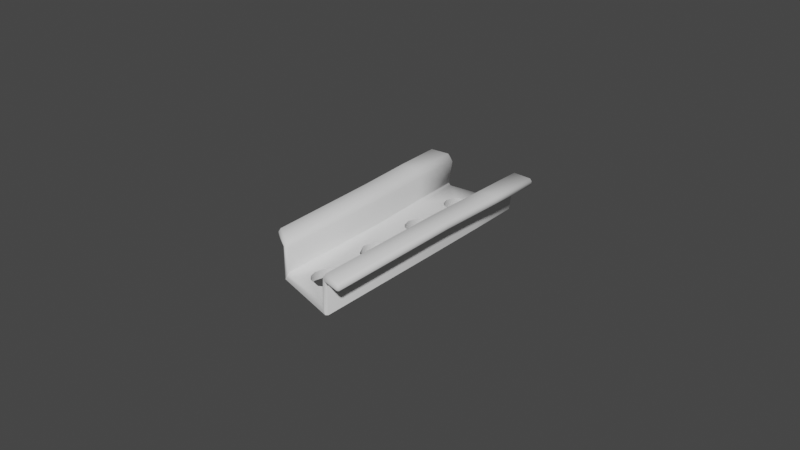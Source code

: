 # Source: Materials.blend  (saved by Blender 3.2.14; exported with 4.5.12 LTS)
import bpy
from mathutils import Matrix  # noqa: F401  (used for matrix-valued properties, if any)

bpy.ops.wm.read_factory_settings(use_empty=True)
scene = bpy.context.scene
scene.name = 'Scene'

# ---- collections
col_collection = bpy.data.collections.new('Collection'); scene.collection.children.link(col_collection)
col_collection_2 = bpy.data.collections.new('Collection 2'); scene.collection.children.link(col_collection_2)

# ---- node groups
ng_auto_smooth = bpy.data.node_groups.new('Auto Smooth', 'GeometryNodeTree')
_s = ng_auto_smooth.interface.new_socket(name='Geometry', in_out='OUTPUT', socket_type='NodeSocketGeometry')
_s = ng_auto_smooth.interface.new_socket(name='Geometry', in_out='INPUT', socket_type='NodeSocketGeometry')
_s = ng_auto_smooth.interface.new_socket(name='Angle', in_out='INPUT', socket_type='NodeSocketFloat')
_s.subtype = 'ANGLE'
_s.min_value = 0.0
_s.max_value = 3.142
ng_auto_smooth.is_modifier = True
_N = ng_auto_smooth.nodes; _L = ng_auto_smooth.links
n0 = _N.new('NodeGroupOutput'); n0.name = 'Group Output'; n0.location = (480, -100)
n1 = _N.new('NodeGroupInput'); n1.name = 'Group Input'; n1.location = (-420, -300)
n2 = _N.new('NodeGroupInput'); n2.name = 'Group Input.001'; n2.location = (-60, -100)
n3 = _N.new('GeometryNodeSetShadeSmooth'); n3.name = 'Set Shade Smooth'; n3.location = (120, -100)
n3.domain = 'EDGE'
n4 = _N.new('GeometryNodeSetShadeSmooth'); n4.name = 'Set Shade Smooth.001'; n4.location = (300, -100)
n5 = _N.new('GeometryNodeInputMeshEdgeAngle'); n5.name = 'Edge Angle'; n5.location = (-420, -220)
n6 = _N.new('GeometryNodeInputEdgeSmooth'); n6.name = 'Is Edge Smooth'; n6.location = (-60, -160)
n7 = _N.new('GeometryNodeInputShadeSmooth'); n7.name = 'Is Face Smooth'; n7.location = (-240, -340)
n8 = _N.new('FunctionNodeBooleanMath'); n8.name = 'Boolean Math'; n8.location = (-60, -220)
n9 = _N.new('FunctionNodeCompare'); n9.name = 'Compare'; n9.location = (-240, -180)
n9.operation = 'LESS_EQUAL'
_L.new(n5.outputs[0], n9.inputs[0])
_L.new(n4.outputs[0], n0.inputs[0])
_L.new(n1.outputs[1], n9.inputs[1])
_L.new(n9.outputs[0], n8.inputs[0])
_L.new(n7.outputs[0], n8.inputs[1])
_L.new(n2.outputs[0], n3.inputs[0])
_L.new(n6.outputs[0], n3.inputs[1])
_L.new(n3.outputs[0], n4.inputs[0])
_L.new(n8.outputs[0], n3.inputs[2])
n0.is_active_output = True

# ---- world
world_world = bpy.data.worlds.new('World'); scene.world = world_world
world_world.use_nodes = True; world_world.node_tree.nodes.clear()
_N = world_world.node_tree.nodes; _L = world_world.node_tree.links
n0 = _N.new('ShaderNodeOutputWorld'); n0.name = 'World Output'; n0.location = (300, 300)
n1 = _N.new('ShaderNodeBackground'); n1.name = 'Background'; n1.location = (10, 300)
n1.inputs[0].default_value = (0.05088, 0.05088, 0.05088, 1.0)
_L.new(n1.outputs[0], n0.inputs[0])
n0.is_active_output = True
world_world.color = (0.05088, 0.05088, 0.05088)
world_world.use_sun_shadow = False
world_world.sun_shadow_jitter_overblur = 0.0

# ---- meshes
me_plane = bpy.data.meshes.new('Plane')
me_plane.from_pydata([(-0.96, -0.9846, 0.02264), (-0.9434, -0.9829, 0.03741), (-0.9447, -0.9985, 0.02252), (-0.9811, 0.9846, 0.007185), (-0.9672, 0.9941, 0.006992), (-0.964, 0.9769, 0.02321), (0.8853, 1.175, 0.04673), (0.8699, 1.163, 0.06164), (0.872, 1.182, 0.04629), (0.8853, -0.6766, 0.04673), (0.8715, -0.699, 0.04627), (0.8699, -0.6826, 0.06164), (-0.4985, -0.9521, 0.01864), (-0.4909, -0.9358, 0.03332), (-0.4745, -0.9389, 0.01825), (-0.06725, -0.9064, 0.01671), (-0.09644, -0.9041, 0.0162), (-0.08134, -0.8923, 0.03169), (-0.02971, -0.9024, 0.01747), (-0.03669, -0.8876, 0.0326), (-0.02073, -0.8866, 0.01763), (0.3395, -0.8648, 0.0001107), (0.3112, -0.8581, -0.00113), (0.3279, -0.8505, 0.01344), (0.5786, -0.8407, 0.03293), (0.5895, -0.8241, 0.05016), (0.6077, -0.8322, 0.03633), (-0.396, -0.8397, 0.01476), (-0.393, -0.8108, 0.02866), (-0.3725, -0.8318, 0.01426), (-0.1511, -0.5772, 0.02599), (-0.1896, -0.5241, 0.0397), (-0.1439, -0.5711, 0.02643), (-0.794, 0.9269, 0.0202), (-0.7643, 0.926, 0.02111), (-0.7772, 0.9045, 0.03661), (-0.6108, 0.9793, 0.01935), (-0.5904, 0.9696, 0.02036), (-0.6038, 0.9646, 0.0351), (-0.5291, 0.8059, 0.006022), (-0.5106, 0.798, 0.004738), (-0.5321, 0.7695, 0.01587), (-0.2275, 0.9427, 0.02085), (-0.2, 0.9453, 0.02058), (-0.2114, 0.9331, 0.03597), (0.03185, 0.8778, 0.02166), (0.05889, 0.8806, 0.02183), (0.04844, 0.8571, 0.03711), (0.4595, 1.094, 0.03269), (0.4851, 1.092, 0.03353), (0.4712, 1.083, 0.0485), (0.5711, 1.02, 0.03637), (0.5962, 1.018, 0.0372), (0.5815, 0.9908, 0.05214), (-0.9783, -0.9846, -0.09557), (-0.9629, -0.9985, -0.09573), (-0.966, -0.9829, -0.1111), (-0.9899, 0.9846, -0.1089), (-0.9755, 0.9769, -0.1226), (-0.9758, 0.9941, -0.1091), (0.8853, 1.175, -0.07323), (0.872, 1.182, -0.07366), (0.8699, 1.163, -0.08916), (0.8853, -0.6624, -0.07323), (0.8632, -0.6347, -0.1089), (0.8715, -0.695, -0.07368), (-0.5098, -0.9521, -0.09911), (-0.4851, -0.9389, -0.09939), (-0.5045, -0.9358, -0.1145), (-0.06829, -0.9064, -0.1027), (-0.08274, -0.8923, -0.1183), (-0.09792, -0.9041, -0.103), (-0.03024, -0.9024, -0.1021), (-0.02109, -0.8866, -0.102), (-0.03733, -0.8876, -0.1177), (0.3395, -0.8648, -0.09185), (0.3279, -0.8505, -0.107), (0.3112, -0.8581, -0.09274), (0.5786, -0.8374, -0.08334), (0.6077, -0.8219, -0.08238), (0.5829, -0.7763, -0.1181), (-0.4029, -0.8397, -0.1026), (-0.3786, -0.8318, -0.1034), (-0.4004, -0.8108, -0.1192), (-0.1511, -0.5772, -0.08264), (-0.1439, -0.5711, -0.08203), (-0.1896, -0.5241, -0.09642), (-0.8076, 0.9269, -0.0948), (-0.7952, 0.9045, -0.1078), (-0.7782, 0.926, -0.09385), (-0.6232, 0.9793, -0.09631), (-0.6199, 0.9646, -0.1102), (-0.6033, 0.9696, -0.09523), (-0.5447, 0.8059, -0.08526), (-0.5521, 0.7695, -0.09975), (-0.5261, 0.798, -0.08548), (-0.2383, 0.9427, -0.09625), (-0.2248, 0.9331, -0.1113), (-0.2102, 0.9453, -0.09672), (0.02486, 0.8778, -0.09692), (0.0399, 0.8571, -0.1121), (0.05262, 0.8806, -0.09692), (0.4595, 1.094, -0.08726), (0.4712, 1.083, -0.1023), (0.4851, 1.092, -0.08642), (0.5711, 1.02, -0.08358), (0.5815, 0.9908, -0.09867), (0.5962, 1.018, -0.08276), (-0.7864, 0.9138, -0.0351), (-0.7573, 0.9129, -0.03425), (-0.5857, 0.9558, -0.03558), (-0.6055, 0.9654, -0.03655), (0.5962, -0.8183, -0.02237), (0.5676, -0.8267, -0.02436), (0.3046, -0.8439, -0.04644), (0.3325, -0.8505, -0.0461), (-0.5099, 0.7869, -0.04056), (-0.5281, 0.7947, -0.03994), (-0.3704, -0.818, -0.04478), (-0.3939, -0.8257, -0.0442), (-0.4962, -0.9364, -0.04017), (-0.4723, -0.9234, -0.04051), (-0.2008, 0.9319, -0.03719), (-0.2281, 0.9293, -0.03677), (-0.06772, -0.8914, -0.04282), (-0.09662, -0.8892, -0.04328), (0.05516, 0.8681, -0.03715), (0.02825, 0.8654, -0.03721), (-0.143, -0.5613, -0.02552), (-0.1501, -0.5672, -0.02597), (-0.03061, -0.8875, -0.04215), (-0.02175, -0.8719, -0.04202), (-0.9374, -0.9821, -0.03665), (-0.9526, -0.9684, -0.03652), (-0.9546, 0.9799, -0.04827), (-0.9684, 0.9706, -0.04805), (0.4756, 1.076, -0.02632), (0.4505, 1.079, -0.02716), (0.8562, 1.165, -0.01356), (0.8693, 1.158, -0.01313), (0.8557, -0.6872, -0.01358), (0.8693, -0.6652, -0.01313), (0.5849, 1.003, -0.02266), (0.5603, 1.005, -0.02348)], [], [(132, 120, 66, 55), (117, 110, 92, 93), (128, 114, 77, 85), (123, 116, 95, 96), (124, 130, 72, 69), (127, 122, 98, 99), (131, 129, 84, 73), (137, 126, 101, 102), (115, 113, 78, 75), (31, 1, 41), (143, 136, 104, 105), (111, 109, 89, 90), (138, 142, 107, 61), (86, 100, 94), (121, 119, 81, 67), (108, 134, 59, 87), (112, 140, 65, 79), (141, 139, 60, 63), (118, 125, 71, 82), (0, 1, 2), (3, 4, 5), (6, 7, 8), (9, 10, 11), (12, 13, 14), (15, 16, 17), (18, 19, 20), (21, 22, 23), (24, 25, 26), (27, 28, 29), (30, 31, 32), (33, 34, 35), (36, 37, 38), (39, 40, 41), (42, 43, 44), (45, 46, 47), (48, 49, 50), (51, 52, 53), (54, 55, 56), (57, 58, 59), (60, 61, 62), (63, 64, 65), (66, 67, 68), (69, 70, 71), (72, 73, 74), (75, 76, 77), (78, 79, 80), (81, 82, 83), (84, 85, 86), (87, 88, 89), (90, 91, 92), (93, 94, 95), (96, 97, 98), (99, 100, 101), (102, 103, 104), (105, 106, 107), (5, 1, 0, 3), (11, 7, 6, 9), (1, 13, 12, 2), (17, 19, 18, 15), (23, 25, 24, 21), (13, 28, 27, 14), (28, 17, 16, 29), (19, 31, 30, 20), (31, 23, 22, 32), (25, 11, 10, 26), (4, 33, 35, 5), (34, 36, 38, 35), (37, 39, 41, 38), (40, 42, 44, 41), (43, 45, 47, 44), (46, 48, 50, 47), (49, 51, 53, 50), (52, 8, 7, 53), (57, 54, 56, 58), (63, 60, 62, 64), (55, 66, 68, 56), (69, 72, 74, 70), (75, 78, 80, 76), (67, 81, 83, 68), (82, 71, 70, 83), (73, 84, 86, 74), (85, 77, 76, 86), (79, 65, 64, 80), (58, 88, 87, 59), (88, 91, 90, 89), (91, 94, 93, 92), (94, 97, 96, 95), (97, 100, 99, 98), (100, 103, 102, 101), (103, 106, 105, 104), (106, 62, 61, 107), (108, 87, 89, 109), (110, 37, 36, 111), (112, 79, 78, 113), (114, 22, 21, 115), (116, 40, 39, 117), (118, 82, 81, 119), (120, 12, 14, 121), (122, 43, 42, 123), (124, 69, 71, 125), (126, 46, 45, 127), (128, 85, 84, 129), (130, 18, 20, 131), (132, 55, 54, 133), (134, 4, 3, 135), (136, 49, 48, 137), (138, 61, 60, 139), (140, 10, 9, 141), (142, 52, 51, 143), (135, 133, 54, 57), (3, 0, 133, 135), (107, 142, 143, 105), (65, 140, 141, 63), (8, 138, 139, 6), (104, 136, 137, 102), (59, 134, 135, 57), (2, 132, 133, 0), (72, 130, 131, 73), (32, 128, 129, 30), (101, 126, 127, 99), (15, 124, 125, 16), (98, 122, 123, 96), (66, 120, 121, 67), (29, 118, 119, 27), (95, 116, 117, 93), (77, 114, 115, 75), (26, 112, 113, 24), (92, 110, 111, 90), (33, 108, 109, 34), (29, 16, 125, 118), (9, 6, 139, 141), (26, 10, 140, 112), (33, 4, 134, 108), (14, 27, 119, 121), (8, 52, 142, 138), (36, 34, 109, 111), (51, 49, 136, 143), (21, 24, 113, 115), (48, 46, 126, 137), (20, 30, 129, 131), (45, 43, 122, 127), (15, 18, 130, 124), (42, 40, 116, 123), (32, 22, 114, 128), (39, 37, 110, 117), (2, 12, 120, 132), (31, 41, 23), (47, 53, 11), (58, 56, 88), (56, 68, 83), (83, 70, 86), (70, 74, 86), (56, 83, 86), (88, 56, 94), (94, 91, 88), (86, 76, 80), (80, 64, 86), (64, 62, 106), (106, 103, 100), (64, 106, 100), (86, 64, 100), (56, 86, 94), (100, 97, 94), (13, 1, 28), (1, 5, 35), (35, 38, 41), (1, 35, 41), (28, 1, 31), (19, 17, 31), (17, 28, 31), (25, 23, 11), (23, 41, 47), (41, 44, 47), (47, 50, 53), (53, 7, 11), (23, 47, 11)])
me_plane.polygons.foreach_set('use_smooth', [True] * 176)
_uv = me_plane.uv_layers.new(name='UVMap')
_uv.uv.foreach_set('vector', [0.75, 0.5786, 0.6563, 0.5784, 0.6619, 0.5638, 0.758, 0.5639, 0.4114, 0.5802, 0.4382, 0.5804, 0.4436, 0.5952, 0.4164, 0.5916, 0.02352, 0.5494, 0.02506, 0.6248, 0.0148, 0.6321, 0.01069, 0.5565, 0.3457, 0.5809, 0.4062, 0.5804, 0.4111, 0.5916, 0.3492, 0.5957, 0.5653, 0.5785, 0.5574, 0.5787, 0.56, 0.5639, 0.5681, 0.5637, 0.2759, 0.5808, 0.3389, 0.581, 0.3422, 0.5959, 0.2777, 0.5957, 0.053, 0.5995, 0.05104, 0.5473, 0.06592, 0.5478, 0.0687, 0.6007, 0.1851, 0.5805, 0.2693, 0.5809, 0.2708, 0.5958, 0.184, 0.5956, 0.9782, 0.5329, 0.9438, 0.5388, 0.9438, 0.5243, 0.9792, 0.5217, 0.7869, 0.128, 0.9872, 0.01613, 0.8736, 0.4502, 0.1518, 0.5792, 0.1786, 0.5803, 0.1773, 0.5954, 0.1501, 0.5942, 0.4439, 0.5806, 0.4784, 0.5795, 0.4846, 0.5943, 0.4494, 0.5956, 0.08896, 0.5783, 0.1454, 0.579, 0.1436, 0.594, 0.08618, 0.5934, 0.2917, 0.4323, 0.2268, 0.09061, 0.3833, 0.1102, 0.6494, 0.5784, 0.6167, 0.5772, 0.621, 0.5628, 0.6547, 0.5638, 0.4858, 0.5797, 0.5334, 0.5832, 0.5397, 0.5984, 0.4921, 0.5945, 0.939, 0.5394, 0.8881, 0.5418, 0.8871, 0.5269, 0.938, 0.5245, 0.8836, 0.5419, 0.6582, 0.536, 0.6542, 0.521, 0.8813, 0.527, 0.6107, 0.5771, 0.5705, 0.5783, 0.5735, 0.5635, 0.6149, 0.5626, 0.9916, 0.01579, 0.9872, 0.01613, 0.9876, 0.0123, 0.9916, 0.5048, 0.9879, 0.5071, 0.9871, 0.5028, 0.4982, 0.547, 0.5024, 0.5441, 0.5017, 0.5489, 0.8827, 0.5568, 0.8873, 0.5567, 0.8854, 0.5605, 0.6595, 0.5931, 0.6551, 0.5967, 0.6525, 0.593, 0.7556, 0.03284, 0.7633, 0.03347, 0.7593, 0.03635, 0.5598, 0.5936, 0.5585, 0.5973, 0.5552, 0.5936, 0.648, 0.0421, 0.6555, 0.04383, 0.6511, 0.04567, 0.9439, 0.5531, 0.9404, 0.5574, 0.939, 0.554, 0.8422, 0.05027, 0.8414, 0.05742, 0.836, 0.05216, 0.7768, 0.1148, 0.7869, 0.128, 0.7749, 0.1163, 0.9424, 0.4899, 0.9345, 0.4896, 0.938, 0.4843, 0.4464, 0.5669, 0.4405, 0.5666, 0.4435, 0.5629, 0.8727, 0.4592, 0.8679, 0.4572, 0.8736, 0.4502, 0.3466, 0.5667, 0.3398, 0.5668, 0.3418, 0.5629, 0.7244, 0.4755, 0.7173, 0.4761, 0.7201, 0.4703, 0.1841, 0.5658, 0.1774, 0.5656, 0.1803, 0.5618, 0.5816, 0.5093, 0.575, 0.5087, 0.579, 0.5021, 0.06685, 0.6173, 0.06315, 0.6166, 0.06728, 0.613, 0.4982, 0.05549, 0.4946, 0.05758, 0.4945, 0.05317, 0.002344, 0.01421, 0.005818, 0.0123, 0.006588, 0.01724, 0.8813, 0.527, 0.8809, 0.518, 0.8871, 0.5269, 0.6619, 0.5638, 0.6547, 0.5638, 0.6579, 0.56, 0.261, 0.5275, 0.2649, 0.5242, 0.2688, 0.5269, 0.56, 0.5639, 0.5554, 0.5639, 0.5588, 0.56, 0.1531, 0.5185, 0.1562, 0.5151, 0.1606, 0.5168, 0.08983, 0.5124, 0.08209, 0.5087, 0.08881, 0.4976, 0.3491, 0.5099, 0.3426, 0.508, 0.3485, 0.5029, 0.2816, 0.4454, 0.2797, 0.4439, 0.2917, 0.4323, 0.4502, 0.07025, 0.4471, 0.07598, 0.4424, 0.07057, 0.4494, 0.5956, 0.4474, 0.5989, 0.4436, 0.5952, 0.3811, 0.101, 0.3833, 0.1102, 0.3762, 0.1031, 0.3492, 0.5957, 0.345, 0.5994, 0.3422, 0.5959, 0.2306, 0.08526, 0.2268, 0.09061, 0.2233, 0.08466, 0.184, 0.5956, 0.1801, 0.5992, 0.1773, 0.5954, 0.08585, 0.05179, 0.08334, 0.05911, 0.07923, 0.05236, 0.9871, 0.5028, 0.9872, 0.01613, 0.9916, 0.01579, 0.9916, 0.5048, 0.5076, 0.08585, 0.5024, 0.5441, 0.4982, 0.547, 0.5035, 0.0873, 0.9872, 0.01613, 0.8676, 0.02663, 0.8696, 0.02263, 0.9876, 0.0123, 0.7593, 0.03635, 0.7475, 0.03739, 0.7457, 0.03372, 0.7556, 0.03284, 0.6511, 0.04567, 0.582, 0.05148, 0.5849, 0.04741, 0.648, 0.0421, 0.8676, 0.02663, 0.8414, 0.05742, 0.8422, 0.05027, 0.8632, 0.02584, 0.8414, 0.05742, 0.7593, 0.03635, 0.7633, 0.03347, 0.836, 0.05216, 0.7475, 0.03739, 0.7869, 0.128, 0.7768, 0.1148, 0.7433, 0.03762, 0.7869, 0.128, 0.6511, 0.04567, 0.6555, 0.04383, 0.7749, 0.1163, 0.582, 0.05148, 0.5076, 0.08585, 0.5072, 0.08178, 0.5772, 0.04943, 0.5377, 0.5696, 0.4888, 0.566, 0.4828, 0.5618, 0.5356, 0.5655, 0.9345, 0.4896, 0.8938, 0.5024, 0.8921, 0.4988, 0.938, 0.4843, 0.8885, 0.5, 0.8727, 0.4592, 0.8736, 0.4502, 0.8921, 0.4988, 0.8679, 0.4572, 0.7927, 0.4923, 0.7885, 0.4899, 0.8736, 0.4502, 0.3398, 0.5668, 0.276, 0.5663, 0.2703, 0.5623, 0.3418, 0.5629, 0.7173, 0.4761, 0.6109, 0.5281, 0.6079, 0.5253, 0.7201, 0.4703, 0.6041, 0.5274, 0.5816, 0.5093, 0.579, 0.5021, 0.6079, 0.5253, 0.575, 0.5087, 0.5017, 0.5489, 0.5024, 0.5441, 0.579, 0.5021, 0.587, 0.617, 0.06685, 0.6173, 0.06728, 0.613, 0.5849, 0.613, 0.008229, 0.4699, 0.002344, 0.01421, 0.006588, 0.01724, 0.01428, 0.4634, 0.4974, 0.5473, 0.3776, 0.5374, 0.3763, 0.5335, 0.4982, 0.5436, 0.261, 0.5275, 0.2509, 0.5267, 0.2529, 0.5232, 0.2649, 0.5242, 0.1531, 0.5185, 0.08983, 0.5124, 0.08881, 0.4976, 0.1562, 0.5151, 0.3711, 0.5342, 0.3491, 0.5099, 0.3485, 0.5029, 0.3763, 0.5335, 0.3426, 0.508, 0.2688, 0.5269, 0.2649, 0.5242, 0.3485, 0.5029, 0.2484, 0.5228, 0.2816, 0.4454, 0.2917, 0.4323, 0.2529, 0.5232, 0.2797, 0.4439, 0.1606, 0.5168, 0.1562, 0.5151, 0.2917, 0.4323, 0.08209, 0.5087, 0.01197, 0.478, 0.01428, 0.4634, 0.08881, 0.4976, 0.4946, 0.05758, 0.4471, 0.07598, 0.4502, 0.07025, 0.4945, 0.05317, 0.4471, 0.07598, 0.4007, 0.06169, 0.4013, 0.05789, 0.4424, 0.07057, 0.4007, 0.06169, 0.3833, 0.1102, 0.3811, 0.101, 0.3961, 0.06035, 0.3833, 0.1102, 0.2965, 0.07086, 0.2999, 0.06826, 0.3762, 0.1031, 0.2965, 0.07086, 0.2268, 0.09061, 0.2306, 0.08526, 0.2924, 0.06772, 0.2268, 0.09061, 0.1122, 0.03589, 0.1151, 0.03288, 0.2233, 0.08466, 0.1122, 0.03589, 0.08334, 0.05911, 0.08585, 0.05179, 0.1084, 0.03367, 0.08334, 0.05911, 0.006588, 0.01724, 0.005818, 0.0123, 0.07923, 0.05236, 0.4858, 0.5797, 0.4921, 0.5945, 0.4846, 0.5943, 0.4784, 0.5795, 0.4382, 0.5804, 0.4405, 0.5666, 0.4464, 0.5669, 0.4439, 0.5806, 0.939, 0.5394, 0.938, 0.5245, 0.9438, 0.5243, 0.9438, 0.5388, 0.9811, 0.5328, 0.9819, 0.5441, 0.9789, 0.5445, 0.9782, 0.5329, 0.4062, 0.5804, 0.4073, 0.5692, 0.4126, 0.5689, 0.4114, 0.5802, 0.6107, 0.5771, 0.6149, 0.5626, 0.621, 0.5628, 0.6167, 0.5772, 0.6563, 0.5784, 0.6595, 0.5931, 0.6525, 0.593, 0.6494, 0.5784, 0.3389, 0.581, 0.3398, 0.5668, 0.3466, 0.5667, 0.3457, 0.5809, 0.5653, 0.5785, 0.5681, 0.5637, 0.5735, 0.5635, 0.5705, 0.5783, 0.2693, 0.5809, 0.2694, 0.5663, 0.276, 0.5663, 0.2759, 0.5808, 0.0687, 0.5615, 0.07063, 0.5475, 0.0731, 0.5473, 0.07113, 0.5614, 0.5574, 0.5787, 0.5598, 0.5936, 0.5552, 0.5936, 0.5529, 0.5787, 0.06733, 0.6299, 0.06315, 0.6166, 0.06685, 0.6173, 0.07097, 0.6306, 0.5334, 0.5832, 0.5377, 0.5696, 0.5405, 0.5695, 0.5361, 0.5831, 0.1786, 0.5803, 0.1774, 0.5656, 0.1841, 0.5658, 0.1851, 0.5805, 0.08896, 0.5783, 0.08618, 0.5934, 0.08226, 0.5932, 0.08511, 0.5782, 0.8881, 0.5418, 0.8873, 0.5567, 0.8827, 0.5568, 0.8836, 0.5419, 0.1454, 0.579, 0.1437, 0.5642, 0.1502, 0.5644, 0.1518, 0.5792, 0.5831, 0.6308, 0.07097, 0.6306, 0.06685, 0.6173, 0.587, 0.617, 0.5867, 0.6449, 0.06661, 0.6454, 0.07097, 0.6306, 0.5831, 0.6308, 0.1436, 0.594, 0.1454, 0.579, 0.1518, 0.5792, 0.1501, 0.5942, 0.8871, 0.5269, 0.8881, 0.5418, 0.8836, 0.5419, 0.8813, 0.527, 0.08631, 0.5636, 0.08896, 0.5783, 0.08511, 0.5782, 0.08239, 0.5635, 0.1773, 0.5954, 0.1786, 0.5803, 0.1851, 0.5805, 0.184, 0.5956, 0.5397, 0.5984, 0.5334, 0.5832, 0.5361, 0.5831, 0.5426, 0.5983, 0.06292, 0.6446, 0.06733, 0.6299, 0.07097, 0.6306, 0.06661, 0.6454, 0.56, 0.5639, 0.5574, 0.5787, 0.5529, 0.5787, 0.5554, 0.5639, 0.07063, 0.5744, 0.0687, 0.5615, 0.07113, 0.5614, 0.0731, 0.5743, 0.2708, 0.5958, 0.2693, 0.5809, 0.2759, 0.5808, 0.2777, 0.5957, 0.5678, 0.5933, 0.5653, 0.5785, 0.5705, 0.5783, 0.573, 0.5931, 0.3422, 0.5959, 0.3389, 0.581, 0.3457, 0.5809, 0.3492, 0.5957, 0.6619, 0.5638, 0.6563, 0.5784, 0.6494, 0.5784, 0.6547, 0.5638, 0.6135, 0.5918, 0.6107, 0.5771, 0.6167, 0.5772, 0.6195, 0.5919, 0.4111, 0.5916, 0.4062, 0.5804, 0.4114, 0.5802, 0.4164, 0.5916, 0.9821, 0.5213, 0.9811, 0.5328, 0.9782, 0.5329, 0.9792, 0.5217, 0.939, 0.554, 0.939, 0.5394, 0.9438, 0.5388, 0.9439, 0.5531, 0.4436, 0.5952, 0.4382, 0.5804, 0.4439, 0.5806, 0.4494, 0.5956, 0.4888, 0.566, 0.4858, 0.5797, 0.4784, 0.5795, 0.4812, 0.5658, 0.6135, 0.5918, 0.573, 0.5931, 0.5705, 0.5783, 0.6107, 0.5771, 0.8827, 0.5568, 0.6538, 0.5508, 0.6582, 0.536, 0.8836, 0.5419, 0.939, 0.554, 0.8873, 0.5567, 0.8881, 0.5418, 0.939, 0.5394, 0.4888, 0.566, 0.5377, 0.5696, 0.5334, 0.5832, 0.4858, 0.5797, 0.6525, 0.593, 0.6195, 0.5919, 0.6167, 0.5772, 0.6494, 0.5784, 0.08631, 0.5636, 0.1437, 0.5642, 0.1454, 0.579, 0.08896, 0.5783, 0.4464, 0.5669, 0.4812, 0.5658, 0.4784, 0.5795, 0.4439, 0.5806, 0.1502, 0.5644, 0.1774, 0.5656, 0.1786, 0.5803, 0.1518, 0.5792, 0.9789, 0.5445, 0.9439, 0.5531, 0.9438, 0.5388, 0.9782, 0.5329, 0.1841, 0.5658, 0.2694, 0.5663, 0.2693, 0.5809, 0.1851, 0.5805, 0.03713, 0.6007, 0.03724, 0.5477, 0.05104, 0.5473, 0.053, 0.5995, 0.276, 0.5663, 0.3398, 0.5668, 0.3389, 0.581, 0.2759, 0.5808, 0.5678, 0.5933, 0.5598, 0.5936, 0.5574, 0.5787, 0.5653, 0.5785, 0.3466, 0.5667, 0.4073, 0.5692, 0.4062, 0.5804, 0.3457, 0.5809, 0.03713, 0.5473, 0.03713, 0.6243, 0.02506, 0.6248, 0.02352, 0.5494, 0.4126, 0.5689, 0.4405, 0.5666, 0.4382, 0.5804, 0.4114, 0.5802, 0.7543, 0.5933, 0.6595, 0.5931, 0.6563, 0.5784, 0.75, 0.5786, 0.7869, 0.128, 0.8736, 0.4502, 0.6511, 0.04567, 0.7201, 0.4703, 0.579, 0.5021, 0.5076, 0.08585, 0.4946, 0.05758, 0.4982, 0.5436, 0.4471, 0.07598, 0.4982, 0.5436, 0.3763, 0.5335, 0.3485, 0.5029, 0.3485, 0.5029, 0.2649, 0.5242, 0.2917, 0.4323, 0.2649, 0.5242, 0.2529, 0.5232, 0.2917, 0.4323, 0.4982, 0.5436, 0.3485, 0.5029, 0.2917, 0.4323, 0.4471, 0.07598, 0.4982, 0.5436, 0.3833, 0.1102, 0.3833, 0.1102, 0.4007, 0.06169, 0.4471, 0.07598, 0.2917, 0.4323, 0.1562, 0.5151, 0.08881, 0.4976, 0.08881, 0.4976, 0.01428, 0.4634, 0.2917, 0.4323, 0.01428, 0.4634, 0.006588, 0.01724, 0.08334, 0.05911, 0.08334, 0.05911, 0.1122, 0.03589, 0.2268, 0.09061, 0.01428, 0.4634, 0.08334, 0.05911, 0.2268, 0.09061, 0.2917, 0.4323, 0.01428, 0.4634, 0.2268, 0.09061, 0.4982, 0.5436, 0.2917, 0.4323, 0.3833, 0.1102, 0.2268, 0.09061, 0.2965, 0.07086, 0.3833, 0.1102, 0.8676, 0.02663, 0.9872, 0.01613, 0.8414, 0.05742, 0.9872, 0.01613, 0.9871, 0.5028, 0.938, 0.4843, 0.938, 0.4843, 0.8921, 0.4988, 0.8736, 0.4502, 0.9872, 0.01613, 0.938, 0.4843, 0.8736, 0.4502, 0.8414, 0.05742, 0.9872, 0.01613, 0.7869, 0.128, 0.7475, 0.03739, 0.7593, 0.03635, 0.7869, 0.128, 0.7593, 0.03635, 0.8414, 0.05742, 0.7869, 0.128, 0.582, 0.05148, 0.6511, 0.04567, 0.5076, 0.08585, 0.6511, 0.04567, 0.8736, 0.4502, 0.7201, 0.4703, 0.8736, 0.4502, 0.7885, 0.4899, 0.7201, 0.4703, 0.7201, 0.4703, 0.6079, 0.5253, 0.579, 0.5021, 0.579, 0.5021, 0.5024, 0.5441, 0.5076, 0.08585, 0.6511, 0.04567, 0.7201, 0.4703, 0.5076, 0.08585])
me_plane.update()
me_plane_001 = bpy.data.meshes.new('Plane.001')
me_plane_001.from_pydata([(-0.128, -0.4957, 0.04579), (-0.1368, -0.5018, 0.02492), (-0.1181, -0.4984, 0.03581), (0.1225, -0.5717, 0.03566), (0.1405, -0.5874, 0.02483), (0.1323, -0.5751, 0.04564), (-0.126, 0.5395, 0.05035), (-0.146, 0.5429, 0.04137), (-0.1349, 0.5378, 0.06144), (0.1206, 0.6116, 0.03171), (0.1265, 0.6204, 0.009545), (0.11, 0.6076, 0.02295), (-0.1522, -0.4792, 0.1826), (-0.141, -0.4997, 0.1587), (-0.1278, -0.4958, 0.1519), (0.1323, -0.5751, 0.1527), (0.1487, -0.5897, 0.1676), (0.1566, -0.5816, 0.1824), (-0.1257, 0.5482, 0.1665), (-0.1417, 0.5543, 0.1838), (-0.1475, 0.5439, 0.1998), (0.1567, 0.6275, 0.1648), (0.1426, 0.634, 0.1423), (0.1299, 0.6221, 0.1379), (-0.2378, -0.4277, 0.1728), (-0.2298, -0.443, 0.1717), (-0.2279, -0.4323, 0.1828), (0.2357, -0.6036, 0.1823), (0.2356, -0.6139, 0.1716), (0.2456, -0.6066, 0.1723), (-0.2233, 0.5218, 0.2086), (-0.2253, 0.5309, 0.1977), (-0.2339, 0.5182, 0.1998), (0.244, 0.6359, 0.1463), (0.2332, 0.6447, 0.1456), (0.235, 0.6358, 0.1572), (-0.1593, 0.5254, 0.01574), (-0.1682, 0.5238, 0.02681), (-0.1608, 0.5367, 0.02599), (-0.1586, -0.4812, 0.007488), (-0.1488, -0.484, -0.002485), (-0.1507, -0.4952, 0.007536), (0.1535, -0.58, -0.002664), (0.1634, -0.5835, 0.007318), (0.1545, -0.5912, 0.007616), (0.1484, 0.6111, -0.009079), (0.1378, 0.6073, -0.01787), (0.1387, 0.6202, -0.008518), (-0.1573, 0.5361, 0.1524), (-0.1662, 0.5343, 0.1635), (-0.1481, 0.5509, 0.1713), (-0.168, -0.473, 0.1443), (-0.1583, -0.4813, 0.1342), (-0.1504, -0.4952, 0.1543), (0.2357, -0.6035, 0.144), (0.2456, -0.6066, 0.154), (0.2356, -0.6139, 0.1543), (0.2424, 0.634, 0.1283), (0.2317, 0.632, 0.1194), (0.2317, 0.6429, 0.129), (0.1634, -0.5835, 0.134), (0.1733, -0.586, 0.144), (0.1545, -0.5912, 0.1543), (0.17, 0.6254, 0.1255), (0.1592, 0.6234, 0.1165), (0.1515, 0.6345, 0.137), (-0.2267, 0.518, 0.1704), (-0.2355, 0.5164, 0.1815), (-0.2268, 0.529, 0.1805), (-0.2378, -0.4277, 0.1544), (-0.228, -0.4326, 0.1445), (-0.23, -0.4433, 0.1544), (-0.09516, 0.02315, 0.05707), (-0.105, 0.02369, 0.0673), (0.1541, 0.01911, 0.06123), (0.1441, 0.01901, 0.05147), (-0.1039, 0.02769, 0.1741), (-0.1284, 0.03286, 0.2058), (0.2663, 0.01038, 0.1869), (0.2563, 0.01171, 0.197), (0.178, 0.02017, 0.1976), (0.1538, 0.022, 0.1682), (-0.2049, 0.04526, 0.2087), (-0.2151, 0.04645, 0.199), (-0.1366, 0.0244, 0.02926), (-0.1267, 0.02374, 0.01905), (0.1751, 0.01504, 0.01286), (0.1851, 0.01502, 0.02265), (-0.1446, 0.03136, 0.1678), (-0.1348, 0.02904, 0.1574), (0.2564, 0.01076, 0.1587), (0.2663, 0.009922, 0.1686), (0.1847, 0.01833, 0.1492), (0.1946, 0.0175, 0.1592), (-0.2154, 0.04567, 0.1805), (-0.2056, 0.0433, 0.1701), (0.1397, 0.3202, 0.04752), (0.1501, 0.3223, 0.05682), (0.2602, 0.3331, 0.1877), (0.2697, 0.3324, 0.1772), (0.1555, 0.33, 0.1635), (0.1814, 0.3323, 0.1917), (0.1794, 0.32, 0.01704), (0.169, 0.318, 0.007718), (0.2688, 0.3311, 0.1591), (0.2583, 0.3303, 0.1496), (0.196, 0.3298, 0.1527), (0.1856, 0.329, 0.1432), (-0.1004, 0.2856, 0.06412), (-0.1097, 0.285, 0.07479), (-0.1038, 0.2931, 0.1803), (-0.127, 0.2937, 0.2128), (-0.2039, 0.288, 0.2189), (-0.2145, 0.2865, 0.2097), (-0.1429, 0.2777, 0.03831), (-0.1336, 0.2783, 0.02766), (-0.1449, 0.2876, 0.1757), (-0.1356, 0.2873, 0.165), (-0.2157, 0.2851, 0.1913), (-0.2064, 0.2848, 0.1805), (-0.01407, 0.07765, 0.05456), (-0.03055, 0.0964, 0.0545), (0.04142, 0.05913, 0.0535), (0.05564, 0.209, 0.0515), (0.1124, 0.1402, 0.05073), (0.0938, 0.08503, 0.05191), (0.0863, 0.1923, 0.05065), (-0.04002, 0.1298, 0.0555), (0.03091, 0.2108, 0.0524), (-0.02126, 0.1849, 0.05553), (-0.02009, 0.3537, 0.0534), (-0.03723, 0.3743, 0.05147), (0.03535, 0.3352, 0.05199), (0.04819, 0.4841, 0.03867), (0.1052, 0.4162, 0.04069), (0.08724, 0.3611, 0.04673), (0.07865, 0.4682, 0.03742), (-0.04647, 0.4058, 0.05115), (0.02325, 0.4868, 0.03916), (-0.02844, 0.4609, 0.04586), (-0.04883, -0.1506, 0.01001), (-0.02182, -0.2021, 0.00726), (-0.0315, -0.09499, 0.01208), (0.07556, -0.08508, 0.01045), (0.09548, -0.1145, 0.008875), (0.005112, -0.2179, 0.005737), (0.02003, -0.06785, 0.01226), (-0.06317, -0.4198, -0.0001773), (-0.05354, -0.4505, -0.0003408), (-0.0361, -0.4713, -0.0013), (-0.04585, -0.3642, 0.00139), (0.0195, -0.4885, -0.001322), (0.03373, -0.2194, 0.005734), (0.005712, -0.3371, 0.002483), (0.06132, -0.3543, 0.002461), (0.08529, -0.1922, 0.006827), (0.1026, -0.1366, 0.008394), (0.08839, -0.4057, 0.001338), (0.07107, -0.4614, -0.0002289), (-0.04447, 0.3778, 0.01246), (-0.05173, 0.4055, 0.0123), (-0.03365, 0.4606, 0.007328), (0.01806, 0.4864, 0.0008008), (0.05229, 0.4806, -0.0004134), (-0.02531, 0.3534, 0.01478), (0.03015, 0.3349, 0.01356), (0.09996, 0.4158, 0.002193), (0.08204, 0.3607, 0.008343), (0.07341, 0.4679, -0.00129), (-0.04531, 0.1294, 0.01638), (-0.03918, 0.1028, 0.01575), (0.02571, 0.2104, 0.01399), (0.05778, 0.2062, 0.0125), (-0.0265, 0.1845, 0.01682), (-0.01928, 0.07729, 0.01604), (0.03623, 0.05877, 0.0152), (0.1072, 0.1398, 0.0123), (0.08862, 0.08467, 0.01365), (0.08106, 0.1919, 0.01194), (-0.06162, -0.4191, 0.03833), (-0.03455, -0.4706, 0.03717), (-0.05345, -0.4503, 0.03772), (-0.04429, -0.3635, 0.03994), (0.007273, -0.3364, 0.04104), (0.03528, -0.2187, 0.04436), (0.005589, -0.2169, 0.04437), (0.02106, -0.4878, 0.03713), (0.07263, -0.4607, 0.03823), (0.1042, -0.1359, 0.04707), (0.08995, -0.4051, 0.03983), (0.08684, -0.1915, 0.04547), (0.06288, -0.3536, 0.04099), (0.08901, -0.09929, 0.04791), (-0.04728, -0.1499, 0.04876), (-0.02027, -0.2014, 0.04599), (-0.02995, -0.0943, 0.05069), (0.0771, -0.08439, 0.04867), (0.02157, -0.06716, 0.05065), (-0.01407, 0.07765, 0.05456), (-0.03055, 0.0964, 0.0545), (0.04142, 0.05913, 0.0535), (0.05564, 0.209, 0.0515), (0.1124, 0.1402, 0.05073), (0.0938, 0.08503, 0.05191), (0.0863, 0.1923, 0.05065), (-0.04002, 0.1298, 0.0555), (0.03091, 0.2108, 0.0524), (-0.02126, 0.1849, 0.05553), (-0.02009, 0.3537, 0.0534), (-0.03723, 0.3743, 0.05147), (0.03535, 0.3352, 0.05199), (0.04819, 0.4841, 0.03867), (0.1052, 0.4162, 0.04069), (0.08724, 0.3611, 0.04673), (0.07865, 0.4682, 0.03742), (-0.04647, 0.4058, 0.05115), (0.02325, 0.4868, 0.03916), (-0.02844, 0.4609, 0.04586), (-0.04883, -0.1506, 0.01001), (-0.02182, -0.2021, 0.00726), (-0.0315, -0.09499, 0.01208), (0.07556, -0.08508, 0.01045), (0.09548, -0.1145, 0.008875), (0.005112, -0.2179, 0.005737), (0.02003, -0.06785, 0.01226), (-0.06317, -0.4198, -0.0001773), (-0.05354, -0.4505, -0.0003408), (-0.0361, -0.4713, -0.0013), (-0.04585, -0.3642, 0.00139), (0.0195, -0.4885, -0.001322), (0.03373, -0.2194, 0.005734), (0.005712, -0.3371, 0.002483), (0.06132, -0.3543, 0.002461), (0.08529, -0.1922, 0.006827), (0.1026, -0.1366, 0.008394), (0.08839, -0.4057, 0.001338), (0.07107, -0.4614, -0.0002289), (-0.04447, 0.3778, 0.01246), (-0.05173, 0.4055, 0.0123), (-0.03365, 0.4606, 0.007328), (0.01806, 0.4864, 0.0008008), (0.05229, 0.4806, -0.0004134), (-0.02531, 0.3534, 0.01478), (0.03015, 0.3349, 0.01356), (0.09996, 0.4158, 0.002193), (0.08204, 0.3607, 0.008343), (0.07341, 0.4679, -0.00129), (-0.04531, 0.1294, 0.01638), (-0.03918, 0.1028, 0.01575), (0.02571, 0.2104, 0.01399), (0.05778, 0.2062, 0.0125), (-0.0265, 0.1845, 0.01682), (-0.01928, 0.07729, 0.01604), (0.03623, 0.05877, 0.0152), (0.1072, 0.1398, 0.0123), (0.08862, 0.08467, 0.01365), (0.08106, 0.1919, 0.01194), (-0.06162, -0.4191, 0.03833), (-0.03455, -0.4706, 0.03717), (-0.05345, -0.4503, 0.03772), (-0.04429, -0.3635, 0.03994), (0.007273, -0.3364, 0.04104), (0.03528, -0.2187, 0.04436), (0.005589, -0.2169, 0.04437), (0.02106, -0.4878, 0.03713), (0.07263, -0.4607, 0.03823), (0.1042, -0.1359, 0.04707), (0.08995, -0.4051, 0.03983), (0.08684, -0.1915, 0.04547), (0.06288, -0.3536, 0.04099), (0.08901, -0.09929, 0.04791), (-0.04728, -0.1499, 0.04876), (-0.02027, -0.2014, 0.04599), (-0.02995, -0.0943, 0.05069), (0.0771, -0.08439, 0.04867), (0.02157, -0.06716, 0.05065), (0.1405, -0.5874, 0.02483), (0.1323, -0.5751, 0.04564), (0.1206, 0.6116, 0.03171), (0.1265, 0.6204, 0.009545), (0.1541, 0.01911, 0.06123), (0.1501, 0.3223, 0.05682), (-0.128, -0.4957, 0.04579), (-0.1368, -0.5018, 0.02492), (-0.105, 0.02369, 0.0673), (-0.1349, 0.5378, 0.06144), (-0.1097, 0.285, 0.07479), (-0.146, 0.5429, 0.04137), (0.1592, 0.6234, 0.1165), (0.1856, 0.329, 0.1432), (0.1545, -0.5912, 0.1543), (0.1515, 0.6345, 0.137), (0.1634, -0.5835, 0.134), (0.1847, 0.01833, 0.1492), (-0.1573, 0.5361, 0.1524), (-0.1481, 0.5509, 0.1713), (-0.1583, -0.4813, 0.1342), (-0.1504, -0.4952, 0.1543), (-0.1356, 0.2873, 0.165), (-0.1348, 0.02904, 0.1574), (-0.1608, 0.5367, 0.02599), (-0.1608, 0.5367, 0.02599), (0.1387, 0.6202, -0.008518), (0.1387, 0.6202, -0.008518), (-0.1366, 0.0244, 0.02926), (-0.1429, 0.2777, 0.03831), (-0.1682, 0.5238, 0.02681), (-0.1507, -0.4952, 0.007536), (-0.1507, -0.4952, 0.007536), (0.1545, -0.5912, 0.007616), (0.1545, -0.5912, 0.007616), (0.1484, 0.6111, -0.009079), (0.1794, 0.32, 0.01704), (-0.1586, -0.4812, 0.007488), (0.1634, -0.5835, 0.007318), (0.1851, 0.01502, 0.02265)], [], [(97, 100, 23, 9), (13, 25, 71, 297), (10, 22, 65, 47), (5, 15, 81, 280), (22, 34, 59, 291), (37, 305, 298, 48), (61, 93, 90, 54), (49, 116, 119, 66), (43, 87, 293, 60), (120, 72, 75, 125, 122), (75, 96, 108, 72, 120, 121, 127, 129, 128, 123, 126, 124, 125), (33, 99, 104, 57), (101, 98, 35, 21), (130, 108, 96, 135, 132), (96, 11, 6, 108, 130, 131, 137, 139, 138, 133, 136, 134, 135), (284, 76, 14, 0), (287, 279, 302, 300), (17, 27, 79, 80), (113, 32, 67, 118), (20, 30, 112, 111), (276, 283, 308, 309), (24, 83, 94, 69), (285, 18, 110, 286), (77, 82, 26, 12), (80, 79, 98, 101), (78, 29, 55, 91), (106, 63, 58, 105), (87, 312, 289, 293), (312, 45, 288, 289), (93, 106, 105, 90), (84, 39, 52, 299), (28, 16, 290, 56), (280, 81, 100, 97), (16, 4, 44, 62), (99, 78, 91, 104), (1, 13, 53, 41), (31, 19, 295, 68), (19, 7, 38, 50), (88, 51, 70, 95), (147, 148, 40, 85, 86, 143, 146, 142, 140, 141, 145, 152, 153, 150), (152, 155, 156, 144, 143, 86, 42, 40, 148, 149, 151, 158, 157, 154, 153), (159, 164, 115, 36, 46, 103, 167, 166, 168, 163, 162, 161, 160), (103, 115, 164, 165, 167), (174, 85, 115, 103, 86, 177, 176, 178, 172, 171, 173, 169, 170), (86, 85, 174, 175, 177), (116, 88, 95, 119), (305, 84, 299, 298), (83, 113, 118, 94), (111, 112, 82, 77), (286, 110, 76, 284), (282, 283, 2), (3, 276, 277), (6, 287, 8), (278, 279, 11), (12, 13, 14), (15, 16, 17), (18, 19, 20), (21, 22, 23), (24, 25, 26), (27, 28, 29), (30, 31, 32), (33, 34, 35), (36, 306, 301), (313, 40, 307), (42, 314, 310), (311, 46, 303), (294, 49, 295), (51, 296, 297), (54, 55, 56), (57, 58, 59), (292, 61, 290), (63, 64, 291), (66, 67, 68), (69, 70, 71), (73, 282, 2, 72), (283, 276, 3, 2), (281, 278, 11, 96), (279, 287, 6, 11), (77, 12, 14, 76), (99, 33, 35, 98), (101, 21, 23, 100), (83, 24, 26, 82), (4, 16, 15, 5), (13, 1, 0, 14), (9, 23, 22, 10), (18, 285, 7, 19), (27, 17, 16, 28), (21, 35, 34, 22), (30, 20, 19, 31), (12, 26, 25, 13), (85, 40, 313, 304), (40, 42, 310, 307), (103, 46, 311, 102), (46, 36, 301, 303), (89, 296, 51, 88), (105, 58, 57, 104), (107, 64, 63, 106), (95, 70, 69, 94), (43, 60, 62, 44), (52, 39, 41, 53), (47, 65, 288, 45), (50, 38, 37, 48), (56, 290, 61, 54), (291, 59, 58, 63), (68, 295, 49, 66), (297, 71, 70, 51), (31, 68, 67, 32), (71, 25, 24, 69), (28, 56, 55, 29), (59, 34, 33, 57), (109, 73, 72, 108), (277, 74, 75, 3), (111, 77, 76, 110), (29, 78, 79, 27), (17, 80, 81, 15), (113, 83, 82, 112), (115, 85, 304, 114), (42, 86, 315, 314), (117, 89, 88, 116), (54, 90, 91, 55), (292, 92, 93, 61), (119, 95, 94, 118), (74, 281, 96, 75), (78, 99, 98, 79), (80, 101, 100, 81), (86, 103, 102, 315), (90, 105, 104, 91), (92, 107, 106, 93), (8, 109, 108, 6), (20, 111, 110, 18), (32, 113, 112, 30), (36, 115, 114, 306), (294, 117, 116, 49), (66, 119, 118, 67), (180, 181, 2, 3, 75, 196, 192, 188, 190, 184, 183, 191, 189, 187, 186), (196, 75, 72, 2, 181, 179, 182, 183, 184, 185, 194, 193, 195, 197), (246, 214, 211, 216, 240, 241), (213, 212, 244, 245), (208, 210, 243, 242), (239, 217, 215, 238), (212, 214, 246, 244), (210, 213, 245, 243), (238, 215, 209, 208, 242, 237), (240, 216, 217, 239), (256, 204, 201, 206, 249, 250), (203, 202, 254, 255), (198, 200, 253, 252), (251, 207, 205, 247), (202, 204, 256, 254), (200, 203, 255, 253), (247, 205, 199, 198, 252, 248), (249, 206, 207, 251), (261, 231, 232, 269), (235, 236, 265, 267), (229, 227, 258, 264), (257, 225, 228, 260), (232, 235, 267, 269), (236, 229, 264, 265), (258, 227, 226, 225, 257, 259), (260, 228, 231, 261), (275, 224, 221, 274), (234, 233, 268, 266), (230, 223, 219, 272, 263, 262), (271, 218, 220, 273), (221, 222, 234, 266, 270, 274), (233, 230, 262, 268), (272, 219, 218, 271), (273, 220, 224, 275)])
me_plane_001.polygons.foreach_set('use_smooth', [True] * 168)
_uv = me_plane_001.uv_layers.new(name='UVMap')
_uv.uv.foreach_set('vector', [1.0, 0.75, 1.0, 0.75, 1.0, 0.9932, 1.0, 0.9917, 0.0, 0.0, 0.0, 0.0, 0.0, 0.0, 0.0, 0.0, 1.0, 1.0, 1.0, 1.0, 1.0, 1.0, 1.0, 1.0, 1.0, 0.008259, 1.0, 0.006753, 1.0, 0.5, 1.0, 0.5, 1.0, 1.0, 1.0, 1.0, 1.0, 1.0, 1.0, 1.0, 0.0, 0.9903, 0.0, 0.75, 0.0, 0.75, 0.0, 0.9904, 1.0, 0.008324, 1.0, 0.5, 1.0, 0.5, 1.0, 0.008254, 0.0, 0.9901, 0.0, 0.75, 0.0, 0.75, 0.0, 0.9898, 1.0, 0.008201, 1.0, 0.5, 1.0, 0.5, 1.0, 0.008178, 0.3546, 0.5409, 0.0385, 0.5, 0.9615, 0.5, 0.7709, 0.5471, 0.5672, 0.5246, 0.9615, 0.5, 0.9618, 0.75, 0.03818, 0.75, 0.0385, 0.5, 0.3546, 0.5409, 0.2881, 0.5739, 0.2584, 0.5892, 0.3345, 0.639, 0.5369, 0.6584, 0.5793, 0.6543, 0.7486, 0.6385, 0.8458, 0.5932, 0.7709, 0.5471, 1.0, 0.9921, 1.0, 0.75, 1.0, 0.75, 1.0, 0.9921, 1.0, 0.75, 1.0, 0.75, 1.0, 0.992, 1.0, 0.9928, 0.3693, 0.8006, 0.03818, 0.75, 0.9618, 0.75, 0.7789, 0.7916, 0.5721, 0.7764, 0.9618, 0.75, 0.9618, 0.9914, 0.03817, 0.9907, 0.03818, 0.75, 0.3693, 0.8006, 0.3219, 0.8307, 0.2893, 0.8518, 0.379, 0.8977, 0.5855, 0.9095, 0.609, 0.9064, 0.7884, 0.8829, 0.8685, 0.8348, 0.7789, 0.7916, 0.0, 0.5, 0.0, 0.5, 0.0, 0.009379, 0.0, 0.009416, 0.0, 1.0, 1.0, 1.0, 1.0, 1.0, 0.0, 1.0, 1.0, 0.007265, 1.0, 0.008248, 1.0, 0.5, 1.0, 0.5, 0.0, 0.75, 0.0, 0.9897, 0.0, 0.9897, 0.0, 0.75, 0.0, 0.9911, 0.0, 0.9898, 0.0, 0.75, 0.0, 0.75, 1.0, 0.0, 0.0, 0.0, 0.0, 0.0, 1.0, 0.0, 0.0, 0.01032, 0.0, 0.5, 0.0, 0.5, 0.0, 0.01033, 0.0, 0.9906, 0.0, 0.9923, 0.0, 0.75, 0.0, 0.75, 0.0, 0.5, 0.0, 0.5, 0.0, 0.01123, 0.0, 0.01036, 1.0, 0.5, 1.0, 0.5, 1.0, 0.75, 1.0, 0.75, 1.0, 0.5, 1.0, 0.007971, 1.0, 0.007975, 1.0, 0.5, 1.0, 0.75, 1.0, 0.9919, 1.0, 0.992, 1.0, 0.75, 1.0, 0.5, 1.0, 0.75, 1.0, 0.75, 1.0, 0.5, 1.0, 0.75, 1.0, 0.9918, 1.0, 0.9918, 1.0, 0.75, 1.0, 0.5, 1.0, 0.75, 1.0, 0.75, 1.0, 0.5, 0.0, 0.5, 0.0, 0.009668, 0.0, 0.009622, 0.0, 0.5, 1.0, 0.0, 1.0, 0.0, 1.0, 0.0, 1.0, 0.0, 1.0, 0.5, 1.0, 0.5, 1.0, 0.75, 1.0, 0.75, 1.0, 0.0, 1.0, 0.0, 1.0, 0.0, 1.0, 0.0, 1.0, 0.75, 1.0, 0.5, 1.0, 0.5, 1.0, 0.75, 0.0, 0.0, 0.0, 0.0, 0.0, 0.0, 0.0, 0.0, 0.0, 1.0, 0.0, 1.001, 0.0, 1.0, 0.0, 1.0, 0.0, 1.001, 0.0, 1.0, 0.0, 1.0, 0.0, 1.0, 0.0, 0.5, 0.0, 0.01133, 0.0, 0.01162, 0.0, 0.5, 0.2852, 0.09092, 0.2983, 0.08509, 0.03071, 0.009551, 0.03104, 0.5, 0.969, 0.5, 0.6721, 0.41, 0.4979, 0.422, 0.3416, 0.3942, 0.2951, 0.3414, 0.3851, 0.2972, 0.5308, 0.2902, 0.5588, 0.289, 0.4867, 0.1806, 0.3314, 0.1455, 0.5588, 0.289, 0.7148, 0.3189, 0.7619, 0.368, 0.7234, 0.3858, 0.6721, 0.41, 0.969, 0.5, 0.9693, 0.008742, 0.03071, 0.009551, 0.2983, 0.08509, 0.3747, 0.05173, 0.5474, 0.05135, 0.7025, 0.08752, 0.7493, 0.1384, 0.66, 0.1765, 0.4867, 0.1806, 0.3439, 0.8394, 0.3866, 0.8051, 0.03078, 0.75, 0.03078, 0.9905, 0.9692, 0.9915, 0.9692, 0.75, 0.7174, 0.797, 0.7903, 0.841, 0.7263, 0.8891, 0.6093, 0.9079, 0.5628, 0.9155, 0.3958, 0.9032, 0.3227, 0.8567, 0.9692, 0.75, 0.03078, 0.75, 0.3866, 0.8051, 0.5502, 0.7811, 0.7174, 0.797, 0.3685, 0.5422, 0.03104, 0.5, 0.03078, 0.75, 0.9692, 0.75, 0.969, 0.5, 0.7043, 0.5494, 0.7657, 0.5964, 0.6883, 0.6419, 0.5748, 0.6549, 0.5181, 0.6617, 0.3544, 0.6416, 0.2918, 0.5908, 0.3056, 0.5818, 0.969, 0.5, 0.03104, 0.5, 0.3685, 0.5422, 0.5396, 0.5261, 0.7043, 0.5494, 0.0, 0.75, 0.0, 0.5, 0.0, 0.5, 0.0, 0.75, 0.0, 0.75, 0.0, 0.5, 0.0, 0.5, 0.0, 0.75, 0.0, 0.5, 0.0, 0.75, 0.0, 0.75, 0.0, 0.5, 0.0, 0.75, 0.0, 0.75, 0.0, 0.5, 0.0, 0.5, 0.0, 0.75, 0.0, 0.75, 0.0, 0.5, 0.0, 0.5, 0.0, 0.009416, 0.0, 0.0, 0.03796, 0.009346, 0.962, 0.008747, 1.0, 0.0, 1.0, 0.008259, 0.03817, 0.9907, 0.0, 1.0, 0.0, 0.9906, 1.0, 0.9917, 1.0, 1.0, 0.9618, 0.9914, 0.0, 0.01036, 0.0, 0.0, 0.0, 0.009379, 1.0, 0.006753, 1.0, 0.0, 1.0, 0.007265, 0.0, 0.9923, 0.0, 1.001, 0.0, 0.9911, 1.0, 0.9928, 1.0, 1.0, 1.0, 0.9932, 0.0, 0.01032, 0.0, 0.0, 0.0, 0.01123, 1.0, 0.008248, 1.0, 0.0, 1.0, 0.007971, 0.0, 0.9898, 0.0, 1.0, 0.0, 0.9897, 1.0, 0.9921, 1.0, 1.0, 1.0, 0.992, 0.03078, 0.9905, 0.0, 0.9903, 0.0, 1.0, 0.0, 0.009668, 0.03071, 0.009551, 0.0, 0.0, 0.9693, 0.008742, 1.0, 0.008201, 1.0, 0.0, 1.0, 0.9918, 0.9692, 0.9915, 1.0, 1.0, 0.0, 0.9904, 0.0, 0.9901, 0.0, 1.0, 0.0, 0.01133, 0.0, 0.009622, 0.0, 0.0, 1.0, 0.008254, 1.0, 0.007975, 1.0, 0.0, 1.0, 0.9921, 1.0, 0.992, 1.0, 1.0, 1.0, 0.008178, 1.0, 0.008324, 1.0, 0.0, 1.0, 0.9919, 1.0, 0.9918, 1.0, 1.0, 0.0, 0.9898, 0.0, 0.9897, 0.0, 1.0, 0.0, 0.01033, 0.0, 0.01162, 0.0, 0.0, 0.0, 0.5, 0.0, 0.009416, 0.03796, 0.009346, 0.0385, 0.5, 0.0, 0.0, 1.0, 0.0, 0.962, 0.008747, 0.03796, 0.009346, 1.0, 0.75, 1.0, 0.9917, 0.9618, 0.9914, 0.9618, 0.75, 1.0, 1.0, 0.0, 1.0, 0.03817, 0.9907, 0.9618, 0.9914, 0.0, 0.5, 0.0, 0.01036, 0.0, 0.009379, 0.0, 0.5, 1.0, 0.75, 1.0, 0.9921, 1.0, 0.992, 1.0, 0.75, 1.0, 0.75, 1.0, 0.9928, 1.0, 0.9932, 1.0, 0.75, 0.0, 0.5, 0.0, 0.01032, 0.0, 0.01123, 0.0, 0.5, 1.0, 0.0, 1.0, 0.0, 1.0, 0.006753, 1.0, 0.008259, 0.0, 0.0, 0.0, 0.0, 0.0, 0.009416, 0.0, 0.009379, 1.0, 0.9917, 1.0, 0.9932, 1.0, 1.0, 1.0, 1.0, 0.0, 0.9923, 0.0, 0.9906, 0.0, 1.0, 0.0, 1.001, 1.0, 0.008248, 1.0, 0.007265, 1.0, 0.0, 1.0, 0.0, 1.0, 0.9928, 1.0, 0.992, 1.0, 1.0, 1.0, 1.0, 0.0, 0.9898, 0.0, 0.9911, 0.0, 1.001, 0.0, 1.0, 0.0, 0.01036, 0.0, 0.01123, 0.0, 0.0, 0.0, 0.0, 0.03104, 0.5, 0.03071, 0.009551, 0.0, 0.009668, 0.0, 0.5, 0.03071, 0.009551, 0.9693, 0.008742, 1.0, 0.0, 0.0, 0.0, 0.9692, 0.75, 0.9692, 0.9915, 1.0, 0.9918, 1.0, 0.75, 0.9692, 0.9915, 0.03078, 0.9905, 0.0, 1.0, 1.0, 1.0, 0.0, 0.5, 0.0, 0.009622, 0.0, 0.01133, 0.0, 0.5, 1.0, 0.75, 1.0, 0.992, 1.0, 0.9921, 1.0, 0.75, 1.0, 0.75, 1.0, 0.9918, 1.0, 0.9919, 1.0, 0.75, 0.0, 0.5, 0.0, 0.01162, 0.0, 0.01033, 0.0, 0.5, 1.0, 0.008201, 1.0, 0.008178, 1.0, 0.0, 1.0, 0.0, 0.0, 0.009622, 0.0, 0.009668, 0.0, 0.0, 0.0, 0.0, 1.0, 1.0, 1.0, 1.0, 1.0, 0.9918, 1.0, 0.9918, 0.0, 1.0, 0.0, 1.0, 0.0, 0.9903, 0.0, 0.9904, 1.0, 0.0, 1.0, 0.0, 1.0, 0.008324, 1.0, 0.008254, 1.0, 1.0, 1.0, 1.0, 1.0, 0.992, 1.0, 0.9919, 0.0, 1.0, 0.0, 1.0, 0.0, 0.9901, 0.0, 0.9898, 0.0, 0.0, 0.0, 0.0, 0.0, 0.01162, 0.0, 0.01133, 0.0, 1.0, 0.0, 1.0, 0.0, 0.9897, 0.0, 0.9897, 0.0, 0.0, 0.0, 0.0, 0.0, 0.01032, 0.0, 0.01033, 1.0, 0.0, 1.0, 0.0, 1.0, 0.007975, 1.0, 0.007971, 1.0, 1.0, 1.0, 1.0, 1.0, 0.9921, 1.0, 0.9921, 0.0, 0.75, 0.0, 0.5, 0.0385, 0.5, 0.03818, 0.75, 1.0, 0.008259, 1.0, 0.5, 0.9615, 0.5, 0.962, 0.008747, 0.0, 0.75, 0.0, 0.5, 0.0, 0.5, 0.0, 0.75, 1.0, 0.007971, 1.0, 0.5, 1.0, 0.5, 1.0, 0.008248, 1.0, 0.007265, 1.0, 0.5, 1.0, 0.5, 1.0, 0.006753, 0.0, 0.75, 0.0, 0.5, 0.0, 0.5, 0.0, 0.75, 0.03078, 0.75, 0.03104, 0.5, 0.0, 0.5, 0.0, 0.75, 0.9693, 0.008742, 0.969, 0.5, 1.0, 0.5, 1.0, 0.008201, 0.0, 0.75, 0.0, 0.5, 0.0, 0.5, 0.0, 0.75, 1.0, 0.008254, 1.0, 0.5, 1.0, 0.5, 1.0, 0.007975, 1.0, 0.008178, 1.0, 0.5, 1.0, 0.5, 1.0, 0.008324, 0.0, 0.75, 0.0, 0.5, 0.0, 0.5, 0.0, 0.75, 1.0, 0.5, 1.0, 0.75, 0.9618, 0.75, 0.9615, 0.5, 1.0, 0.5, 1.0, 0.75, 1.0, 0.75, 1.0, 0.5, 1.0, 0.5, 1.0, 0.75, 1.0, 0.75, 1.0, 0.5, 0.969, 0.5, 0.9692, 0.75, 1.0, 0.75, 1.0, 0.5, 1.0, 0.5, 1.0, 0.75, 1.0, 0.75, 1.0, 0.5, 1.0, 0.5, 1.0, 0.75, 1.0, 0.75, 1.0, 0.5, 0.0, 0.9906, 0.0, 0.75, 0.03818, 0.75, 0.03817, 0.9907, 0.0, 0.9911, 0.0, 0.75, 0.0, 0.75, 0.0, 0.9923, 0.0, 0.9897, 0.0, 0.75, 0.0, 0.75, 0.0, 0.9898, 0.03078, 0.9905, 0.03078, 0.75, 0.0, 0.75, 0.0, 0.9903, 0.0, 0.9904, 0.0, 0.75, 0.0, 0.75, 0.0, 0.9901, 0.0, 0.9898, 0.0, 0.75, 0.0, 0.75, 0.0, 0.9897, 0.3508, 0.05564, 0.2984, 0.0741, 0.03796, 0.009346, 0.962, 0.008747, 0.9615, 0.5, 0.7187, 0.4097, 0.7494, 0.3981, 0.8301, 0.368, 0.7718, 0.3194, 0.5783, 0.2902, 0.4892, 0.1831, 0.7039, 0.1784, 0.8146, 0.1401, 0.7566, 0.0898, 0.5646, 0.05454, 0.7187, 0.4097, 0.9615, 0.5, 0.0385, 0.5, 0.03796, 0.009346, 0.2984, 0.0741, 0.2398, 0.09524, 0.2969, 0.1492, 0.4892, 0.1831, 0.5783, 0.2902, 0.5395, 0.2917, 0.3629, 0.2989, 0.2511, 0.3428, 0.3086, 0.3949, 0.5025, 0.4219, 0.0, 0.0, 0.0, 0.0, 0.0, 0.0, 0.0, 0.0, 0.0, 0.0, 0.0, 0.0, 0.0, 0.0, 0.0, 0.0, 0.0, 0.0, 0.0, 0.0, 0.0, 0.0, 0.0, 0.0, 0.0, 0.0, 0.0, 0.0, 0.0, 0.0, 0.0, 0.0, 0.0, 0.0, 0.0, 0.0, 0.0, 0.0, 0.0, 0.0, 0.0, 0.0, 0.0, 0.0, 0.0, 0.0, 0.0, 0.0, 0.0, 0.0, 0.0, 0.0, 0.0, 0.0, 0.0, 0.0, 0.0, 0.0, 0.0, 0.0, 0.0, 0.0, 0.0, 0.0, 0.0, 0.0, 0.0, 0.0, 0.0, 0.0, 0.0, 0.0, 0.0, 0.0, 0.0, 0.0, 0.0, 0.0, 0.0, 0.0, 0.0, 0.0, 0.0, 0.0, 0.0, 0.0, 0.0, 0.0, 0.0, 0.0, 0.0, 0.0, 0.0, 0.0, 0.0, 0.0, 0.0, 0.0, 0.0, 0.0, 0.0, 0.0, 0.0, 0.0, 0.0, 0.0, 0.0, 0.0, 0.0, 0.0, 0.0, 0.0, 0.0, 0.0, 0.0, 0.0, 0.0, 0.0, 0.0, 0.0, 0.0, 0.0, 0.0, 0.0, 0.0, 0.0, 0.0, 0.0, 0.0, 0.0, 0.0, 0.0, 0.0, 0.0, 0.0, 0.0, 0.0, 0.0, 0.0, 0.0, 0.0, 0.0, 0.0, 0.0, 0.0, 0.0, 0.0, 0.0, 0.0, 0.0, 0.0, 0.0, 0.0, 0.0, 0.0, 0.0, 0.0, 0.0, 0.0, 0.0, 0.0, 0.0, 0.0, 0.0, 0.0, 0.0, 0.0, 0.0, 0.0, 0.0, 0.0, 0.0, 0.0, 0.0, 0.0, 0.0, 0.0, 0.0, 0.0, 0.0, 0.0, 0.0, 0.0, 0.0, 0.0, 0.0, 0.0, 0.0, 0.0, 0.0, 0.0, 0.0, 0.0, 0.0, 0.0, 0.0, 0.0, 0.0, 0.0, 0.0, 0.0, 0.0, 0.0, 0.0, 0.0, 0.0, 0.0, 0.0, 0.0, 0.0, 0.0, 0.0, 0.0, 0.0, 0.0, 0.0, 0.0, 0.0, 0.0, 0.0, 0.0, 0.0, 0.0, 0.0, 0.0, 0.0, 0.0, 0.0, 0.0, 0.0, 0.0, 0.0, 0.0, 0.0, 0.0, 0.0, 0.0, 0.0, 0.0, 0.0, 0.0, 0.0, 0.0, 0.0, 0.0, 0.0, 0.0, 0.0, 0.0, 0.0, 0.0, 0.0, 0.0, 0.0, 0.0, 0.0, 0.0, 0.0, 0.0, 0.0, 0.0, 0.0, 0.0, 0.0, 0.0, 0.0, 0.0, 0.0, 0.0, 0.0, 0.0, 0.0, 0.0, 0.0, 0.0, 0.0, 0.0, 0.0, 0.0, 0.0, 0.0, 0.0, 0.0, 0.0])
me_plane_001.update()

# ---- objects
ob_plane = bpy.data.objects.new('Plane', me_plane)
ob_plane_001 = bpy.data.objects.new('Plane.001', me_plane_001)

# ---- transforms, parenting, visibility, modifiers, constraints
ob_plane.location = (0.0, 0.0, 0.0)
ob_plane.scale = (0.4615, 1.0, 1.0)
_m = ob_plane.modifiers.new('Auto Smooth', 'NODES')
_m.node_group = ng_auto_smooth
_gi = [s.identifier for s in ng_auto_smooth.interface.items_tree if s.item_type == 'SOCKET' and s.in_out == 'INPUT']
_m[_gi[1]] = 0.7522  # Angle
ob_plane_001.location = (0.0, 0.0, 0.0)

# ---- collection membership
col_collection.objects.link(ob_plane)
col_collection_2.objects.link(ob_plane_001)
def _layer_coll(name, lc=None):
    lc = lc or bpy.context.view_layer.layer_collection
    for c in lc.children:
        if c.name == name: return c
        r = _layer_coll(name, c)
        if r: return r
_layer_coll('Collection').exclude = True

# ---- scene / render settings (as saved in the file)
scene.frame_start = 1; scene.frame_end = 250; scene.frame_set(4)
scene.render.engine = 'CYCLES'
scene.render.film_transparent = True
scene.cycles.sampling_pattern = 'TABULATED_SOBOL'
scene.cycles.use_light_tree = False
scene.view_settings.view_transform = 'Filmic'
bpy.context.view_layer.update()

# ---- added for rendering (the .blend has no active camera and no usable light): camera, sun
cam_auto = bpy.data.cameras.new('AutoCamera')
cam_auto.lens = 50.0
cam_auto.sensor_width = 36.0
cam_auto.clip_end = 1000.0
ob_auto_camera = bpy.data.objects.new('AutoCamera', cam_auto)
scene.collection.objects.link(ob_auto_camera)
ob_auto_camera.location = (2.62747, -3.12381, 2.19201)
ob_auto_camera.rotation_euler = (1.09748, -7.21219e-08, 0.694738)
scene.camera = ob_auto_camera
light_auto_sun = bpy.data.lights.new('AutoSun', 'SUN')
light_auto_sun.energy = 3.0
light_auto_sun.angle = 0.0523599
ob_auto_sun = bpy.data.objects.new('AutoSun', light_auto_sun)
scene.collection.objects.link(ob_auto_sun)
ob_auto_sun.rotation_euler = (0.872665, 0.174533, 0.523599)
bpy.context.view_layer.update()
